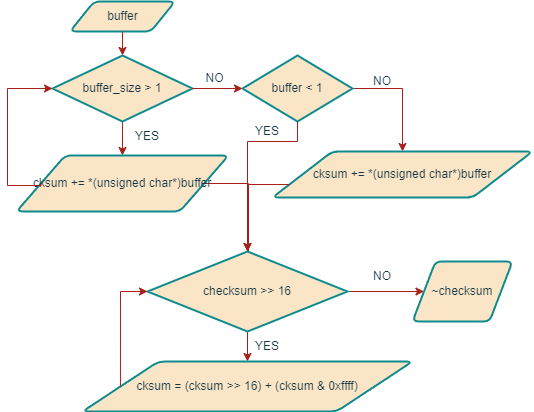

The diagram above was exported from draw.io. Its source (the exported page's mxGraphModel, read from the mxfile embedded in the PNG):
<mxGraphModel dx="1646" dy="1054" grid="1" gridSize="10" guides="1" tooltips="1" connect="1" arrows="1" fold="1" page="1" pageScale="1" pageWidth="1169" pageHeight="827" math="0" shadow="0">
  <root>
    <mxCell id="0" />
    <mxCell id="1" parent="0" />
    <mxCell id="qW7asEQE_AriL-eIBrgg-2" value="buffer" style="shape=parallelogram;html=1;strokeWidth=2;perimeter=parallelogramPerimeter;whiteSpace=wrap;rounded=1;arcSize=12;size=0.23;labelBackgroundColor=none;fillColor=#FAE5C7;strokeColor=#0F8B8D;fontColor=#143642;" vertex="1" parent="1">
      <mxGeometry x="422.5" y="260" width="105" height="30" as="geometry" />
    </mxCell>
    <mxCell id="qW7asEQE_AriL-eIBrgg-5" style="edgeStyle=orthogonalEdgeStyle;rounded=0;orthogonalLoop=1;jettySize=auto;html=1;exitX=0.5;exitY=1;exitDx=0;exitDy=0;exitPerimeter=0;entryX=0.5;entryY=0;entryDx=0;entryDy=0;labelBackgroundColor=none;strokeColor=#A8201A;fontColor=default;" edge="1" parent="1" source="qW7asEQE_AriL-eIBrgg-3" target="qW7asEQE_AriL-eIBrgg-4">
      <mxGeometry relative="1" as="geometry" />
    </mxCell>
    <mxCell id="qW7asEQE_AriL-eIBrgg-3" value="buffer_size &amp;gt; 1" style="strokeWidth=2;html=1;shape=mxgraph.flowchart.decision;whiteSpace=wrap;labelBackgroundColor=none;fillColor=#FAE5C7;strokeColor=#0F8B8D;fontColor=#143642;" vertex="1" parent="1">
      <mxGeometry x="405" y="314" width="140" height="66" as="geometry" />
    </mxCell>
    <mxCell id="qW7asEQE_AriL-eIBrgg-20" style="edgeStyle=orthogonalEdgeStyle;rounded=0;orthogonalLoop=1;jettySize=auto;html=1;exitX=1;exitY=0.5;exitDx=0;exitDy=0;labelBackgroundColor=none;strokeColor=#A8201A;fontColor=default;" edge="1" parent="1" source="qW7asEQE_AriL-eIBrgg-4">
      <mxGeometry relative="1" as="geometry">
        <mxPoint x="600" y="550" as="targetPoint" />
      </mxGeometry>
    </mxCell>
    <mxCell id="qW7asEQE_AriL-eIBrgg-4" value="&lt;div style=&quot;orphans: 4; text-align: left;&quot;&gt;cksum += *(unsigned char*)buffer&lt;br&gt;&lt;/div&gt;" style="shape=parallelogram;html=1;strokeWidth=2;perimeter=parallelogramPerimeter;whiteSpace=wrap;rounded=1;arcSize=12;size=0.23;labelBackgroundColor=none;fillColor=#FAE5C7;strokeColor=#0F8B8D;fontColor=#143642;" vertex="1" parent="1">
      <mxGeometry x="369" y="414" width="212" height="56" as="geometry" />
    </mxCell>
    <mxCell id="qW7asEQE_AriL-eIBrgg-6" style="edgeStyle=orthogonalEdgeStyle;rounded=0;orthogonalLoop=1;jettySize=auto;html=1;exitX=0;exitY=0.5;exitDx=0;exitDy=0;entryX=0;entryY=0.5;entryDx=0;entryDy=0;entryPerimeter=0;labelBackgroundColor=none;strokeColor=#A8201A;fontColor=default;" edge="1" parent="1" source="qW7asEQE_AriL-eIBrgg-4" target="qW7asEQE_AriL-eIBrgg-3">
      <mxGeometry relative="1" as="geometry">
        <Array as="points">
          <mxPoint x="360" y="444" />
          <mxPoint x="360" y="347" />
        </Array>
      </mxGeometry>
    </mxCell>
    <mxCell id="qW7asEQE_AriL-eIBrgg-8" style="edgeStyle=orthogonalEdgeStyle;rounded=0;orthogonalLoop=1;jettySize=auto;html=1;exitX=0.5;exitY=1;exitDx=0;exitDy=0;entryX=0.5;entryY=0;entryDx=0;entryDy=0;entryPerimeter=0;labelBackgroundColor=none;strokeColor=#A8201A;fontColor=default;" edge="1" parent="1" source="qW7asEQE_AriL-eIBrgg-2" target="qW7asEQE_AriL-eIBrgg-3">
      <mxGeometry relative="1" as="geometry" />
    </mxCell>
    <mxCell id="qW7asEQE_AriL-eIBrgg-13" style="edgeStyle=orthogonalEdgeStyle;rounded=0;orthogonalLoop=1;jettySize=auto;html=1;exitX=1;exitY=0.5;exitDx=0;exitDy=0;exitPerimeter=0;entryX=0.5;entryY=0;entryDx=0;entryDy=0;labelBackgroundColor=none;strokeColor=#A8201A;fontColor=default;" edge="1" parent="1" source="qW7asEQE_AriL-eIBrgg-11" target="qW7asEQE_AriL-eIBrgg-16">
      <mxGeometry relative="1" as="geometry">
        <mxPoint x="740" y="470" as="targetPoint" />
      </mxGeometry>
    </mxCell>
    <mxCell id="qW7asEQE_AriL-eIBrgg-11" value="buffer &amp;lt; 1" style="strokeWidth=2;html=1;shape=mxgraph.flowchart.decision;whiteSpace=wrap;labelBackgroundColor=none;fillColor=#FAE5C7;strokeColor=#0F8B8D;fontColor=#143642;" vertex="1" parent="1">
      <mxGeometry x="595" y="314" width="110" height="66" as="geometry" />
    </mxCell>
    <mxCell id="qW7asEQE_AriL-eIBrgg-12" style="edgeStyle=orthogonalEdgeStyle;rounded=0;orthogonalLoop=1;jettySize=auto;html=1;exitX=1;exitY=0.5;exitDx=0;exitDy=0;exitPerimeter=0;entryX=0;entryY=0.5;entryDx=0;entryDy=0;entryPerimeter=0;labelBackgroundColor=none;strokeColor=#A8201A;fontColor=default;" edge="1" parent="1" source="qW7asEQE_AriL-eIBrgg-3" target="qW7asEQE_AriL-eIBrgg-11">
      <mxGeometry relative="1" as="geometry" />
    </mxCell>
    <mxCell id="qW7asEQE_AriL-eIBrgg-14" value="NO" style="text;html=1;align=center;verticalAlign=middle;whiteSpace=wrap;rounded=0;labelBackgroundColor=none;fontColor=#143642;" vertex="1" parent="1">
      <mxGeometry x="549.5" y="324" width="35" height="26" as="geometry" />
    </mxCell>
    <mxCell id="qW7asEQE_AriL-eIBrgg-15" value="YES" style="text;html=1;align=center;verticalAlign=middle;whiteSpace=wrap;rounded=0;labelBackgroundColor=none;fontColor=#143642;" vertex="1" parent="1">
      <mxGeometry x="590" y="590" width="60" height="30" as="geometry" />
    </mxCell>
    <mxCell id="qW7asEQE_AriL-eIBrgg-16" value="cksum += *(unsigned char*)buffer" style="shape=parallelogram;html=1;strokeWidth=2;perimeter=parallelogramPerimeter;whiteSpace=wrap;rounded=1;arcSize=12;size=0.23;labelBackgroundColor=none;fillColor=#FAE5C7;strokeColor=#0F8B8D;fontColor=#143642;" vertex="1" parent="1">
      <mxGeometry x="625" y="410" width="260" height="46" as="geometry" />
    </mxCell>
    <mxCell id="qW7asEQE_AriL-eIBrgg-22" style="edgeStyle=orthogonalEdgeStyle;rounded=0;orthogonalLoop=1;jettySize=auto;html=1;exitX=0.5;exitY=1;exitDx=0;exitDy=0;exitPerimeter=0;entryX=0.5;entryY=0;entryDx=0;entryDy=0;labelBackgroundColor=none;strokeColor=#A8201A;fontColor=default;" edge="1" parent="1" source="qW7asEQE_AriL-eIBrgg-18" target="qW7asEQE_AriL-eIBrgg-21">
      <mxGeometry relative="1" as="geometry" />
    </mxCell>
    <mxCell id="qW7asEQE_AriL-eIBrgg-25" style="edgeStyle=orthogonalEdgeStyle;rounded=0;orthogonalLoop=1;jettySize=auto;html=1;exitX=1;exitY=0.5;exitDx=0;exitDy=0;exitPerimeter=0;entryX=0;entryY=0.5;entryDx=0;entryDy=0;labelBackgroundColor=none;strokeColor=#A8201A;fontColor=default;" edge="1" parent="1" source="qW7asEQE_AriL-eIBrgg-18" target="qW7asEQE_AriL-eIBrgg-24">
      <mxGeometry relative="1" as="geometry" />
    </mxCell>
    <mxCell id="qW7asEQE_AriL-eIBrgg-18" value="checksum &amp;gt;&amp;gt; 16" style="strokeWidth=2;html=1;shape=mxgraph.flowchart.decision;whiteSpace=wrap;labelBackgroundColor=none;fillColor=#FAE5C7;strokeColor=#0F8B8D;fontColor=#143642;" vertex="1" parent="1">
      <mxGeometry x="500" y="510" width="200" height="80" as="geometry" />
    </mxCell>
    <mxCell id="qW7asEQE_AriL-eIBrgg-19" style="edgeStyle=orthogonalEdgeStyle;rounded=0;orthogonalLoop=1;jettySize=auto;html=1;exitX=0;exitY=0.75;exitDx=0;exitDy=0;entryX=0.5;entryY=0;entryDx=0;entryDy=0;entryPerimeter=0;labelBackgroundColor=none;strokeColor=#A8201A;fontColor=default;" edge="1" parent="1" source="qW7asEQE_AriL-eIBrgg-16" target="qW7asEQE_AriL-eIBrgg-18">
      <mxGeometry relative="1" as="geometry">
        <Array as="points">
          <mxPoint x="600" y="443" />
        </Array>
      </mxGeometry>
    </mxCell>
    <mxCell id="qW7asEQE_AriL-eIBrgg-21" value="cksum = (cksum &amp;gt;&amp;gt; 16) + (cksum &amp;amp; 0xffff)" style="shape=parallelogram;html=1;strokeWidth=2;perimeter=parallelogramPerimeter;whiteSpace=wrap;rounded=1;arcSize=12;size=0.23;labelBackgroundColor=none;fillColor=#FAE5C7;strokeColor=#0F8B8D;fontColor=#143642;" vertex="1" parent="1">
      <mxGeometry x="435" y="620" width="330" height="50" as="geometry" />
    </mxCell>
    <mxCell id="qW7asEQE_AriL-eIBrgg-23" style="edgeStyle=orthogonalEdgeStyle;rounded=0;orthogonalLoop=1;jettySize=auto;html=1;exitX=0;exitY=0.5;exitDx=0;exitDy=0;entryX=0;entryY=0.5;entryDx=0;entryDy=0;entryPerimeter=0;labelBackgroundColor=none;strokeColor=#A8201A;fontColor=default;" edge="1" parent="1" source="qW7asEQE_AriL-eIBrgg-21" target="qW7asEQE_AriL-eIBrgg-18">
      <mxGeometry relative="1" as="geometry">
        <Array as="points">
          <mxPoint x="473" y="550" />
        </Array>
      </mxGeometry>
    </mxCell>
    <mxCell id="qW7asEQE_AriL-eIBrgg-24" value="~checksum" style="shape=parallelogram;html=1;strokeWidth=2;perimeter=parallelogramPerimeter;whiteSpace=wrap;rounded=1;arcSize=12;size=0.23;labelBackgroundColor=none;fillColor=#FAE5C7;strokeColor=#0F8B8D;fontColor=#143642;" vertex="1" parent="1">
      <mxGeometry x="765" y="520" width="100" height="60" as="geometry" />
    </mxCell>
    <mxCell id="qW7asEQE_AriL-eIBrgg-26" value="YES" style="text;html=1;align=center;verticalAlign=middle;whiteSpace=wrap;rounded=0;labelBackgroundColor=none;fontColor=#143642;" vertex="1" parent="1">
      <mxGeometry x="470" y="380" width="60" height="30" as="geometry" />
    </mxCell>
    <mxCell id="qW7asEQE_AriL-eIBrgg-27" value="NO" style="text;html=1;align=center;verticalAlign=middle;whiteSpace=wrap;rounded=0;labelBackgroundColor=none;fontColor=#143642;" vertex="1" parent="1">
      <mxGeometry x="705" y="520" width="60" height="30" as="geometry" />
    </mxCell>
    <mxCell id="qW7asEQE_AriL-eIBrgg-28" value="YES" style="text;html=1;align=center;verticalAlign=middle;whiteSpace=wrap;rounded=0;labelBackgroundColor=none;fontColor=#143642;" vertex="1" parent="1">
      <mxGeometry x="600" y="380" width="40" height="20" as="geometry" />
    </mxCell>
    <mxCell id="qW7asEQE_AriL-eIBrgg-29" style="edgeStyle=orthogonalEdgeStyle;rounded=0;orthogonalLoop=1;jettySize=auto;html=1;exitX=0.5;exitY=1;exitDx=0;exitDy=0;exitPerimeter=0;entryX=0.5;entryY=0;entryDx=0;entryDy=0;entryPerimeter=0;labelBackgroundColor=none;strokeColor=#A8201A;fontColor=default;" edge="1" parent="1" source="qW7asEQE_AriL-eIBrgg-11" target="qW7asEQE_AriL-eIBrgg-18">
      <mxGeometry relative="1" as="geometry">
        <Array as="points">
          <mxPoint x="650" y="400" />
          <mxPoint x="600" y="400" />
        </Array>
      </mxGeometry>
    </mxCell>
    <mxCell id="qW7asEQE_AriL-eIBrgg-30" value="NO" style="text;html=1;align=center;verticalAlign=middle;whiteSpace=wrap;rounded=0;labelBackgroundColor=none;fontColor=#143642;" vertex="1" parent="1">
      <mxGeometry x="715" y="330" width="40" height="20" as="geometry" />
    </mxCell>
  </root>
</mxGraphModel>